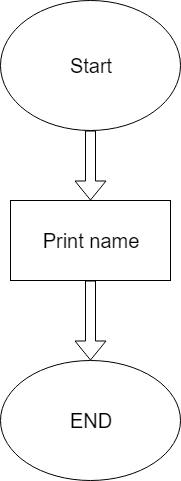

The diagram above was exported from draw.io. Its source (the exported page's mxGraphModel, read from the mxfile embedded in the PNG):
<mxGraphModel dx="1420" dy="718" grid="1" gridSize="10" guides="1" tooltips="1" connect="1" arrows="1" fold="1" page="1" pageScale="1" pageWidth="850" pageHeight="1100" background="#ffffff" math="0" shadow="0">
  <root>
    <mxCell id="0" />
    <mxCell id="1" parent="0" />
    <mxCell id="2" value="&lt;font style=&quot;font-size: 20px&quot;&gt;Start&lt;/font&gt;" style="ellipse;whiteSpace=wrap;html=1;" vertex="1" parent="1">
      <mxGeometry x="335" y="20" width="180" height="130" as="geometry" />
    </mxCell>
    <mxCell id="3" value="" style="shape=flexArrow;endArrow=classic;html=1;fillColor=#ffffff;exitX=0.5;exitY=1;" edge="1" parent="1" source="2">
      <mxGeometry width="50" height="50" relative="1" as="geometry">
        <mxPoint x="400" y="230" as="sourcePoint" />
        <mxPoint x="425" y="220" as="targetPoint" />
      </mxGeometry>
    </mxCell>
    <mxCell id="4" value="&lt;font style=&quot;font-size: 20px&quot;&gt;Print name&lt;/font&gt;" style="rounded=0;whiteSpace=wrap;html=1;" vertex="1" parent="1">
      <mxGeometry x="345" y="220" width="160" height="80" as="geometry" />
    </mxCell>
    <mxCell id="5" value="" style="shape=flexArrow;endArrow=classic;html=1;fillColor=#ffffff;exitX=0.5;exitY=1;" edge="1" parent="1" source="4">
      <mxGeometry width="50" height="50" relative="1" as="geometry">
        <mxPoint x="420" y="380" as="sourcePoint" />
        <mxPoint x="425" y="380" as="targetPoint" />
      </mxGeometry>
    </mxCell>
    <mxCell id="6" value="&lt;span style=&quot;font-size: 20px&quot;&gt;END&lt;/span&gt;" style="ellipse;whiteSpace=wrap;html=1;" vertex="1" parent="1">
      <mxGeometry x="335" y="380" width="180" height="120" as="geometry" />
    </mxCell>
  </root>
</mxGraphModel>